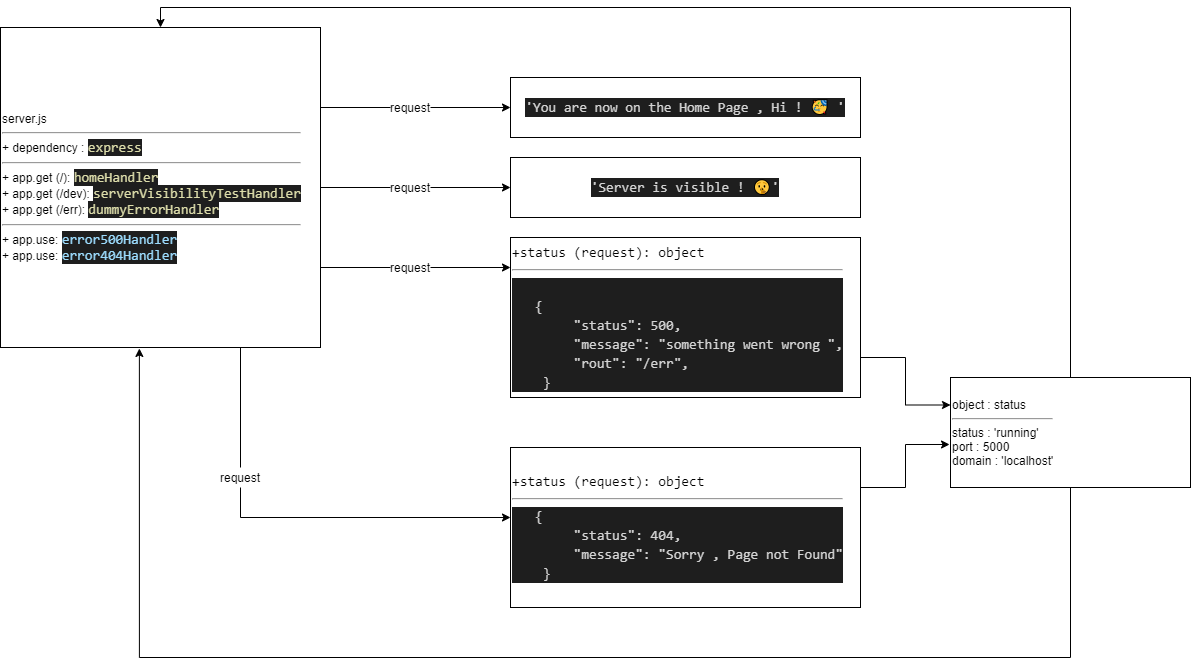

The diagram above was exported from draw.io. Its source (the exported page's mxGraphModel, read from the mxfile embedded in the PNG):
<mxGraphModel dx="868" dy="425" grid="1" gridSize="10" guides="1" tooltips="1" connect="1" arrows="1" fold="1" page="1" pageScale="1" pageWidth="850" pageHeight="1100" math="0" shadow="0">
  <root>
    <mxCell id="0" />
    <mxCell id="1" parent="0" />
    <mxCell id="huKs0RPthpcoAongX2_e-15" style="edgeStyle=orthogonalEdgeStyle;rounded=0;orthogonalLoop=1;jettySize=auto;html=1;exitX=1;exitY=0.5;exitDx=0;exitDy=0;startArrow=none;" edge="1" parent="1" source="huKs0RPthpcoAongX2_e-20">
      <mxGeometry relative="1" as="geometry">
        <mxPoint x="610" y="200" as="targetPoint" />
      </mxGeometry>
    </mxCell>
    <mxCell id="huKs0RPthpcoAongX2_e-16" style="edgeStyle=orthogonalEdgeStyle;rounded=0;orthogonalLoop=1;jettySize=auto;html=1;exitX=1;exitY=0.5;exitDx=0;exitDy=0;startArrow=none;entryX=0;entryY=0.5;entryDx=0;entryDy=0;" edge="1" parent="1" source="huKs0RPthpcoAongX2_e-22" target="huKs0RPthpcoAongX2_e-27">
      <mxGeometry relative="1" as="geometry">
        <mxPoint x="600" y="280" as="targetPoint" />
      </mxGeometry>
    </mxCell>
    <mxCell id="huKs0RPthpcoAongX2_e-17" style="edgeStyle=orthogonalEdgeStyle;rounded=0;orthogonalLoop=1;jettySize=auto;html=1;exitX=1;exitY=0.5;exitDx=0;exitDy=0;startArrow=none;exitPerimeter=0;" edge="1" parent="1" source="huKs0RPthpcoAongX2_e-24">
      <mxGeometry relative="1" as="geometry">
        <mxPoint x="610" y="360" as="targetPoint" />
      </mxGeometry>
    </mxCell>
    <mxCell id="huKs0RPthpcoAongX2_e-18" style="edgeStyle=orthogonalEdgeStyle;rounded=0;orthogonalLoop=1;jettySize=auto;html=1;startArrow=none;exitX=0.5;exitY=1;exitDx=0;exitDy=0;" edge="1" parent="1" source="huKs0RPthpcoAongX2_e-31">
      <mxGeometry relative="1" as="geometry">
        <mxPoint x="610" y="610" as="targetPoint" />
        <mxPoint x="340" y="520" as="sourcePoint" />
        <Array as="points">
          <mxPoint x="340" y="610" />
        </Array>
      </mxGeometry>
    </mxCell>
    <mxCell id="huKs0RPthpcoAongX2_e-5" value="server.js&lt;br&gt;&lt;hr&gt;+ dependency :&amp;nbsp;&lt;span style=&quot;color: rgb(220 , 220 , 170) ; background-color: rgb(30 , 30 , 30) ; font-family: &amp;#34;consolas&amp;#34; , &amp;#34;courier new&amp;#34; , monospace ; font-size: 14px&quot;&gt;express&lt;/span&gt;&lt;hr&gt;+ app.get (/):&amp;nbsp;&lt;span style=&quot;color: rgb(220 , 220 , 170) ; background-color: rgb(30 , 30 , 30) ; font-family: &amp;#34;consolas&amp;#34; , &amp;#34;courier new&amp;#34; , monospace ; font-size: 14px&quot;&gt;homeHandler&lt;br&gt;&lt;/span&gt;+ app.get (/dev):&amp;nbsp;&lt;span style=&quot;color: rgb(220 , 220 , 170) ; background-color: rgb(30 , 30 , 30) ; font-family: &amp;#34;consolas&amp;#34; , &amp;#34;courier new&amp;#34; , monospace ; font-size: 14px&quot;&gt;serverVisibilityTestHandler&lt;/span&gt;&lt;br&gt;+ app.get (/err):&amp;nbsp;&lt;span style=&quot;color: rgb(220 , 220 , 170) ; background-color: rgb(30 , 30 , 30) ; font-family: &amp;#34;consolas&amp;#34; , &amp;#34;courier new&amp;#34; , monospace ; font-size: 14px&quot;&gt;dummyErrorHandler&lt;br&gt;&lt;/span&gt;&lt;hr&gt;+ app.use:&amp;nbsp;&lt;span style=&quot;color: rgb(156 , 220 , 254) ; background-color: rgb(30 , 30 , 30) ; font-family: &amp;#34;consolas&amp;#34; , &amp;#34;courier new&amp;#34; , monospace ; font-size: 14px&quot;&gt;error500Handler&lt;/span&gt;&lt;br&gt;+ app.use:&amp;nbsp;&lt;span style=&quot;color: rgb(156 , 220 , 254) ; background-color: rgb(30 , 30 , 30) ; font-family: &amp;#34;consolas&amp;#34; , &amp;#34;courier new&amp;#34; , monospace ; font-size: 14px&quot;&gt;error404Handler&lt;/span&gt;" style="whiteSpace=wrap;html=1;aspect=fixed;align=left;" vertex="1" parent="1">
      <mxGeometry x="100" y="120" width="320" height="320" as="geometry" />
    </mxCell>
    <mxCell id="huKs0RPthpcoAongX2_e-20" value="request" style="text;html=1;strokeColor=none;fillColor=none;align=center;verticalAlign=middle;whiteSpace=wrap;rounded=0;" vertex="1" parent="1">
      <mxGeometry x="490" y="190" width="40" height="20" as="geometry" />
    </mxCell>
    <mxCell id="huKs0RPthpcoAongX2_e-21" value="" style="edgeStyle=orthogonalEdgeStyle;rounded=0;orthogonalLoop=1;jettySize=auto;html=1;exitX=1;exitY=0.25;exitDx=0;exitDy=0;endArrow=none;" edge="1" parent="1" source="huKs0RPthpcoAongX2_e-5" target="huKs0RPthpcoAongX2_e-20">
      <mxGeometry relative="1" as="geometry">
        <mxPoint x="610" y="200" as="targetPoint" />
        <mxPoint x="420" y="200" as="sourcePoint" />
      </mxGeometry>
    </mxCell>
    <mxCell id="huKs0RPthpcoAongX2_e-22" value="request" style="text;html=1;strokeColor=none;fillColor=none;align=center;verticalAlign=middle;whiteSpace=wrap;rounded=0;" vertex="1" parent="1">
      <mxGeometry x="490" y="270" width="40" height="20" as="geometry" />
    </mxCell>
    <mxCell id="huKs0RPthpcoAongX2_e-23" value="" style="edgeStyle=orthogonalEdgeStyle;rounded=0;orthogonalLoop=1;jettySize=auto;html=1;exitX=1;exitY=0.5;exitDx=0;exitDy=0;endArrow=none;" edge="1" parent="1" source="huKs0RPthpcoAongX2_e-5" target="huKs0RPthpcoAongX2_e-22">
      <mxGeometry relative="1" as="geometry">
        <mxPoint x="600" y="280" as="targetPoint" />
        <mxPoint x="420" y="280" as="sourcePoint" />
      </mxGeometry>
    </mxCell>
    <mxCell id="huKs0RPthpcoAongX2_e-24" value="request" style="text;html=1;strokeColor=none;fillColor=none;align=center;verticalAlign=middle;whiteSpace=wrap;rounded=0;" vertex="1" parent="1">
      <mxGeometry x="490" y="350" width="40" height="20" as="geometry" />
    </mxCell>
    <mxCell id="huKs0RPthpcoAongX2_e-25" value="" style="edgeStyle=orthogonalEdgeStyle;rounded=0;orthogonalLoop=1;jettySize=auto;html=1;exitX=1;exitY=0.75;exitDx=0;exitDy=0;endArrow=none;" edge="1" parent="1" source="huKs0RPthpcoAongX2_e-5" target="huKs0RPthpcoAongX2_e-24">
      <mxGeometry relative="1" as="geometry">
        <mxPoint x="610" y="360" as="targetPoint" />
        <mxPoint x="420" y="360" as="sourcePoint" />
      </mxGeometry>
    </mxCell>
    <mxCell id="huKs0RPthpcoAongX2_e-26" value="&lt;div style=&quot;color: rgb(212 , 212 , 212) ; background-color: rgb(30 , 30 , 30) ; font-family: &amp;#34;consolas&amp;#34; , &amp;#34;courier new&amp;#34; , monospace ; font-size: 14px ; line-height: 19px&quot;&gt;'You&amp;nbsp;are&amp;nbsp;now&amp;nbsp;on&amp;nbsp;the&amp;nbsp;Home&amp;nbsp;Page&amp;nbsp;,&amp;nbsp;Hi&amp;nbsp;!&amp;nbsp;🥳&amp;nbsp;'&lt;/div&gt;" style="rounded=0;whiteSpace=wrap;html=1;" vertex="1" parent="1">
      <mxGeometry x="610" y="170" width="350" height="60" as="geometry" />
    </mxCell>
    <mxCell id="huKs0RPthpcoAongX2_e-27" value="&lt;div style=&quot;color: rgb(212 , 212 , 212) ; background-color: rgb(30 , 30 , 30) ; font-family: &amp;#34;consolas&amp;#34; , &amp;#34;courier new&amp;#34; , monospace ; font-size: 14px ; line-height: 19px&quot;&gt;&lt;div style=&quot;font-family: &amp;#34;consolas&amp;#34; , &amp;#34;courier new&amp;#34; , monospace ; line-height: 19px&quot;&gt;'Server&amp;nbsp;is&amp;nbsp;visible&amp;nbsp;!&amp;nbsp;🤫'&lt;/div&gt;&lt;/div&gt;" style="rounded=0;whiteSpace=wrap;html=1;" vertex="1" parent="1">
      <mxGeometry x="610" y="250" width="350" height="60" as="geometry" />
    </mxCell>
    <mxCell id="huKs0RPthpcoAongX2_e-36" style="edgeStyle=orthogonalEdgeStyle;rounded=0;orthogonalLoop=1;jettySize=auto;html=1;exitX=1;exitY=0.75;exitDx=0;exitDy=0;entryX=0;entryY=0.25;entryDx=0;entryDy=0;" edge="1" parent="1" source="huKs0RPthpcoAongX2_e-29" target="huKs0RPthpcoAongX2_e-35">
      <mxGeometry relative="1" as="geometry" />
    </mxCell>
    <mxCell id="huKs0RPthpcoAongX2_e-29" value="&lt;div style=&quot;font-family: &amp;#34;consolas&amp;#34; , &amp;#34;courier new&amp;#34; , monospace ; font-size: 14px ; line-height: 19px&quot;&gt;&lt;div style=&quot;font-family: &amp;#34;consolas&amp;#34; , &amp;#34;courier new&amp;#34; , monospace ; line-height: 19px&quot;&gt;&lt;div style=&quot;font-family: &amp;#34;consolas&amp;#34; , &amp;#34;courier new&amp;#34; , monospace ; line-height: 19px&quot;&gt;&lt;div&gt;+status (request): object&amp;nbsp;&lt;/div&gt;&lt;hr&gt;&lt;div style=&quot;color: rgb(212 , 212 , 212) ; background-color: rgb(30 , 30 , 30)&quot;&gt;&lt;br&gt;&lt;/div&gt;&lt;div style=&quot;color: rgb(212 , 212 , 212) ; background-color: rgb(30 , 30 , 30)&quot;&gt;&amp;nbsp; &amp;nbsp;{&lt;/div&gt;&lt;div style=&quot;color: rgb(212 , 212 , 212) ; background-color: rgb(30 , 30 , 30)&quot;&gt;&amp;nbsp;&amp;nbsp;&amp;nbsp;&amp;nbsp;&amp;nbsp;&amp;nbsp;&amp;nbsp;&amp;nbsp;&quot;status&quot;:&amp;nbsp;500,&lt;/div&gt;&lt;div style=&quot;color: rgb(212 , 212 , 212) ; background-color: rgb(30 , 30 , 30)&quot;&gt;&amp;nbsp;&amp;nbsp;&amp;nbsp;&amp;nbsp;&amp;nbsp;&amp;nbsp;&amp;nbsp;&amp;nbsp;&quot;message&quot;:&amp;nbsp;&quot;something&amp;nbsp;went&amp;nbsp;wrong&amp;nbsp;&quot;,&lt;/div&gt;&lt;div style=&quot;color: rgb(212 , 212 , 212) ; background-color: rgb(30 , 30 , 30)&quot;&gt;&amp;nbsp;&amp;nbsp;&amp;nbsp;&amp;nbsp;&amp;nbsp;&amp;nbsp;&amp;nbsp;&amp;nbsp;&quot;rout&quot;:&amp;nbsp;&quot;/err&quot;,&lt;/div&gt;&lt;div style=&quot;color: rgb(212 , 212 , 212) ; background-color: rgb(30 , 30 , 30)&quot;&gt;&amp;nbsp;&amp;nbsp;&amp;nbsp;&amp;nbsp;}&lt;/div&gt;&lt;/div&gt;&lt;/div&gt;&lt;/div&gt;" style="rounded=0;whiteSpace=wrap;html=1;align=left;" vertex="1" parent="1">
      <mxGeometry x="610" y="330" width="350" height="160" as="geometry" />
    </mxCell>
    <mxCell id="huKs0RPthpcoAongX2_e-37" style="edgeStyle=orthogonalEdgeStyle;rounded=0;orthogonalLoop=1;jettySize=auto;html=1;exitX=1;exitY=0.25;exitDx=0;exitDy=0;entryX=-0.004;entryY=0.609;entryDx=0;entryDy=0;entryPerimeter=0;" edge="1" parent="1" source="huKs0RPthpcoAongX2_e-30" target="huKs0RPthpcoAongX2_e-35">
      <mxGeometry relative="1" as="geometry" />
    </mxCell>
    <mxCell id="huKs0RPthpcoAongX2_e-30" value="&lt;div style=&quot;font-family: &amp;#34;consolas&amp;#34; , &amp;#34;courier new&amp;#34; , monospace ; font-size: 14px ; line-height: 19px&quot;&gt;&lt;div style=&quot;font-family: &amp;#34;consolas&amp;#34; , &amp;#34;courier new&amp;#34; , monospace ; line-height: 19px&quot;&gt;&lt;div style=&quot;font-family: &amp;#34;consolas&amp;#34; , &amp;#34;courier new&amp;#34; , monospace ; line-height: 19px&quot;&gt;&lt;div&gt;+status (request): object&amp;nbsp;&lt;/div&gt;&lt;hr&gt;&lt;div style=&quot;color: rgb(212 , 212 , 212) ; background-color: rgb(30 , 30 , 30)&quot;&gt;&lt;div style=&quot;font-family: &amp;#34;consolas&amp;#34; , &amp;#34;courier new&amp;#34; , monospace ; line-height: 19px&quot;&gt;&lt;div&gt;&amp;nbsp; &amp;nbsp;{&lt;/div&gt;&lt;div&gt;&amp;nbsp;&amp;nbsp;&amp;nbsp;&amp;nbsp;&amp;nbsp;&amp;nbsp;&amp;nbsp;&amp;nbsp;&quot;status&quot;:&amp;nbsp;404,&lt;/div&gt;&lt;div&gt;&amp;nbsp;&amp;nbsp;&amp;nbsp;&amp;nbsp;&amp;nbsp;&amp;nbsp;&amp;nbsp;&amp;nbsp;&quot;message&quot;:&amp;nbsp;&quot;Sorry&amp;nbsp;,&amp;nbsp;Page&amp;nbsp;not&amp;nbsp;Found&quot;&lt;/div&gt;&lt;div&gt;&amp;nbsp;&amp;nbsp;&amp;nbsp;&amp;nbsp;}&lt;/div&gt;&lt;/div&gt;&lt;/div&gt;&lt;/div&gt;&lt;/div&gt;&lt;/div&gt;" style="rounded=0;whiteSpace=wrap;html=1;align=left;" vertex="1" parent="1">
      <mxGeometry x="610" y="540" width="350" height="160" as="geometry" />
    </mxCell>
    <mxCell id="huKs0RPthpcoAongX2_e-31" value="request" style="text;html=1;strokeColor=none;fillColor=none;align=center;verticalAlign=middle;whiteSpace=wrap;rounded=0;" vertex="1" parent="1">
      <mxGeometry x="320" y="560" width="40" height="20" as="geometry" />
    </mxCell>
    <mxCell id="huKs0RPthpcoAongX2_e-33" value="" style="edgeStyle=orthogonalEdgeStyle;rounded=0;orthogonalLoop=1;jettySize=auto;html=1;startArrow=none;exitX=0.75;exitY=1;exitDx=0;exitDy=0;endArrow=none;" edge="1" parent="1" source="huKs0RPthpcoAongX2_e-5" target="huKs0RPthpcoAongX2_e-31">
      <mxGeometry relative="1" as="geometry">
        <mxPoint x="610" y="610" as="targetPoint" />
        <mxPoint x="340" y="440" as="sourcePoint" />
        <Array as="points" />
      </mxGeometry>
    </mxCell>
    <mxCell id="huKs0RPthpcoAongX2_e-38" style="edgeStyle=orthogonalEdgeStyle;rounded=0;orthogonalLoop=1;jettySize=auto;html=1;exitX=0.5;exitY=0;exitDx=0;exitDy=0;entryX=0.5;entryY=0;entryDx=0;entryDy=0;" edge="1" parent="1" source="huKs0RPthpcoAongX2_e-35" target="huKs0RPthpcoAongX2_e-5">
      <mxGeometry relative="1" as="geometry" />
    </mxCell>
    <mxCell id="huKs0RPthpcoAongX2_e-39" style="edgeStyle=orthogonalEdgeStyle;rounded=0;orthogonalLoop=1;jettySize=auto;html=1;exitX=0.5;exitY=1;exitDx=0;exitDy=0;entryX=0.434;entryY=1.003;entryDx=0;entryDy=0;entryPerimeter=0;" edge="1" parent="1" source="huKs0RPthpcoAongX2_e-35" target="huKs0RPthpcoAongX2_e-5">
      <mxGeometry relative="1" as="geometry">
        <Array as="points">
          <mxPoint x="1170" y="750" />
          <mxPoint x="239" y="750" />
        </Array>
      </mxGeometry>
    </mxCell>
    <mxCell id="huKs0RPthpcoAongX2_e-35" value="object : status&lt;hr&gt;status : 'running'&lt;br&gt;port : 5000&lt;br&gt;domain : 'localhost'" style="rounded=0;whiteSpace=wrap;html=1;align=left;" vertex="1" parent="1">
      <mxGeometry x="1050" y="470" width="240" height="110" as="geometry" />
    </mxCell>
  </root>
</mxGraphModel>